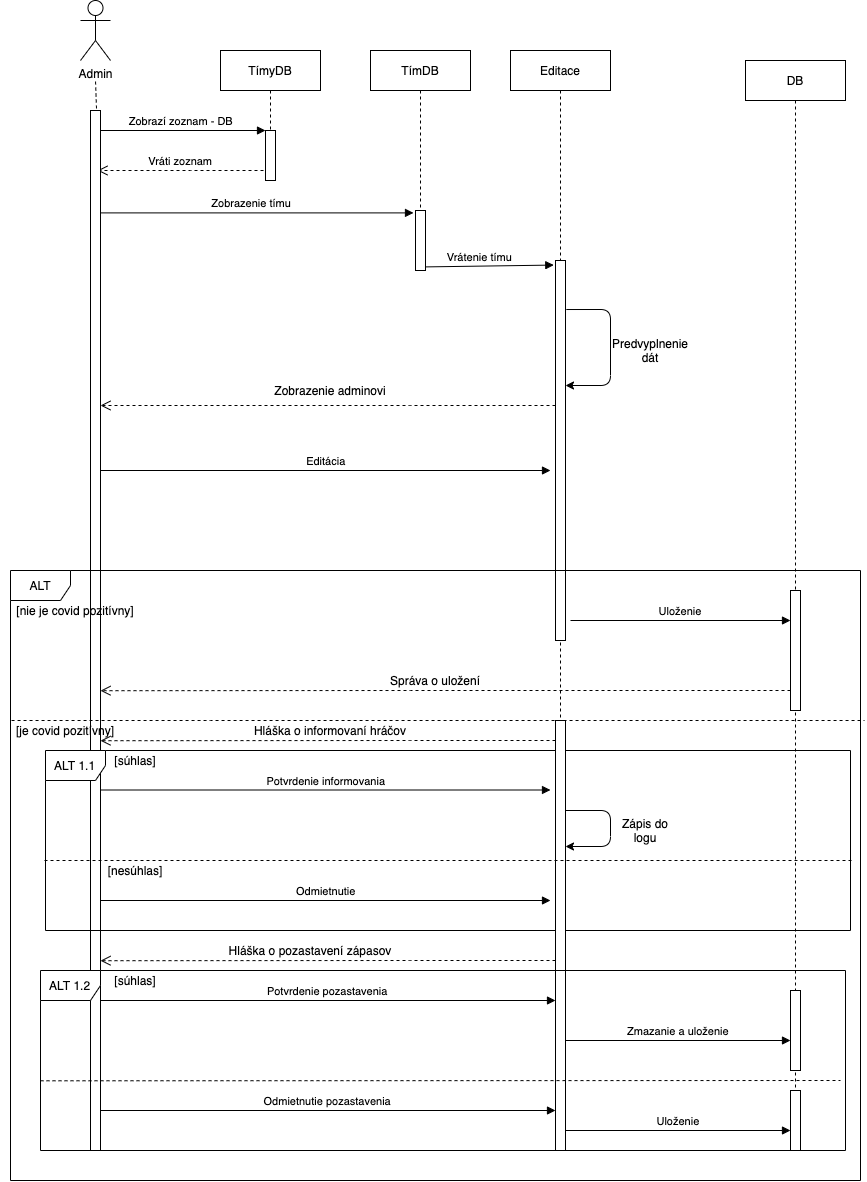

The diagram above was exported from draw.io. Its source (the exported page's mxGraphModel, read from the mxfile embedded in the PNG):
<mxGraphModel dx="760" dy="1134" grid="1" gridSize="10" guides="1" tooltips="1" connect="1" arrows="1" fold="1" page="1" pageScale="1" pageWidth="850" pageHeight="1100" math="0" shadow="0">
  <root>
    <mxCell id="0" />
    <mxCell id="1" parent="0" />
    <mxCell id="3nuBFxr9cyL0pnOWT2aG-5" value="TímyDB" style="shape=umlLifeline;perimeter=lifelinePerimeter;container=1;collapsible=0;recursiveResize=0;rounded=0;shadow=0;strokeWidth=1;" parent="1" vertex="1">
      <mxGeometry x="300" y="80" width="100" height="130" as="geometry" />
    </mxCell>
    <mxCell id="3nuBFxr9cyL0pnOWT2aG-6" value="" style="points=[];perimeter=orthogonalPerimeter;rounded=0;shadow=0;strokeWidth=1;" parent="3nuBFxr9cyL0pnOWT2aG-5" vertex="1">
      <mxGeometry x="45" y="80" width="10" height="50" as="geometry" />
    </mxCell>
    <mxCell id="3nuBFxr9cyL0pnOWT2aG-7" value="Vráti zoznam" style="verticalAlign=bottom;endArrow=open;dashed=1;endSize=8;shadow=0;strokeWidth=1;" parent="1" edge="1">
      <mxGeometry relative="1" as="geometry">
        <mxPoint x="177" y="200" as="targetPoint" />
        <mxPoint x="343" y="200" as="sourcePoint" />
        <Array as="points">
          <mxPoint x="280" y="200" />
        </Array>
      </mxGeometry>
    </mxCell>
    <mxCell id="3nuBFxr9cyL0pnOWT2aG-8" value="Zobrazí zoznam - DB" style="verticalAlign=bottom;endArrow=block;entryX=0;entryY=0;shadow=0;strokeWidth=1;" parent="1" target="3nuBFxr9cyL0pnOWT2aG-6" edge="1">
      <mxGeometry relative="1" as="geometry">
        <mxPoint x="175" y="160" as="sourcePoint" />
      </mxGeometry>
    </mxCell>
    <mxCell id="WHoH6Ti0_YJ518mVtbeu-1" value="TímDB" style="shape=umlLifeline;perimeter=lifelinePerimeter;container=1;collapsible=0;recursiveResize=0;rounded=0;shadow=0;strokeWidth=1;" parent="1" vertex="1">
      <mxGeometry x="450" y="80" width="100" height="220" as="geometry" />
    </mxCell>
    <mxCell id="WHoH6Ti0_YJ518mVtbeu-2" value="" style="points=[];perimeter=orthogonalPerimeter;rounded=0;shadow=0;strokeWidth=1;" parent="WHoH6Ti0_YJ518mVtbeu-1" vertex="1">
      <mxGeometry x="45" y="160" width="10" height="60" as="geometry" />
    </mxCell>
    <mxCell id="WHoH6Ti0_YJ518mVtbeu-3" value="DB" style="shape=umlLifeline;perimeter=lifelinePerimeter;container=1;collapsible=0;recursiveResize=0;rounded=0;shadow=0;strokeWidth=1;" parent="1" vertex="1">
      <mxGeometry x="825" y="90" width="100" height="1060" as="geometry" />
    </mxCell>
    <mxCell id="WHoH6Ti0_YJ518mVtbeu-5" value="Zobrazenie tímu" style="verticalAlign=bottom;endArrow=block;shadow=0;strokeWidth=1;entryX=-0.2;entryY=0.04;entryDx=0;entryDy=0;entryPerimeter=0;" parent="1" target="WHoH6Ti0_YJ518mVtbeu-2" edge="1">
      <mxGeometry relative="1" as="geometry">
        <mxPoint x="169.66666666666652" y="242.39999999999998" as="sourcePoint" />
        <mxPoint x="496" y="256" as="targetPoint" />
      </mxGeometry>
    </mxCell>
    <mxCell id="WHoH6Ti0_YJ518mVtbeu-7" value="Editace" style="shape=umlLifeline;perimeter=lifelinePerimeter;container=1;collapsible=0;recursiveResize=0;rounded=0;shadow=0;strokeWidth=1;" parent="1" vertex="1">
      <mxGeometry x="590" y="80" width="100" height="970" as="geometry" />
    </mxCell>
    <mxCell id="WHoH6Ti0_YJ518mVtbeu-8" value="" style="points=[];perimeter=orthogonalPerimeter;rounded=0;shadow=0;strokeWidth=1;" parent="WHoH6Ti0_YJ518mVtbeu-7" vertex="1">
      <mxGeometry x="45" y="210" width="10" height="380" as="geometry" />
    </mxCell>
    <mxCell id="WHoH6Ti0_YJ518mVtbeu-13" value="" style="endArrow=classic;html=1;exitX=1.082;exitY=0.129;exitDx=0;exitDy=0;exitPerimeter=0;" parent="WHoH6Ti0_YJ518mVtbeu-7" source="WHoH6Ti0_YJ518mVtbeu-8" target="WHoH6Ti0_YJ518mVtbeu-8" edge="1">
      <mxGeometry width="50" height="50" relative="1" as="geometry">
        <mxPoint x="60" y="220" as="sourcePoint" />
        <mxPoint x="110" y="280" as="targetPoint" />
        <Array as="points">
          <mxPoint x="100" y="259" />
          <mxPoint x="100" y="335" />
        </Array>
      </mxGeometry>
    </mxCell>
    <mxCell id="WHoH6Ti0_YJ518mVtbeu-11" value="Vrátenie tímu" style="verticalAlign=bottom;endArrow=block;shadow=0;strokeWidth=1;entryX=-0.171;entryY=0.012;entryDx=0;entryDy=0;entryPerimeter=0;exitX=1;exitY=0.94;exitDx=0;exitDy=0;exitPerimeter=0;" parent="1" source="WHoH6Ti0_YJ518mVtbeu-2" target="WHoH6Ti0_YJ518mVtbeu-8" edge="1">
      <mxGeometry x="-0.145" relative="1" as="geometry">
        <mxPoint x="507" y="270" as="sourcePoint" />
        <mxPoint x="832" y="260.0400000000001" as="targetPoint" />
        <Array as="points" />
        <mxPoint as="offset" />
      </mxGeometry>
    </mxCell>
    <mxCell id="WHoH6Ti0_YJ518mVtbeu-15" value="Predvyplnenie dát" style="text;html=1;strokeColor=none;fillColor=none;align=center;verticalAlign=middle;whiteSpace=wrap;rounded=0;" parent="1" vertex="1">
      <mxGeometry x="710" y="370" width="40" height="20" as="geometry" />
    </mxCell>
    <mxCell id="WHoH6Ti0_YJ518mVtbeu-19" value="" style="verticalAlign=bottom;endArrow=open;dashed=1;endSize=8;shadow=0;strokeWidth=1;" parent="1" source="WHoH6Ti0_YJ518mVtbeu-8" target="WHoH6Ti0_YJ518mVtbeu-23" edge="1">
      <mxGeometry x="-0.9639" y="270" relative="1" as="geometry">
        <mxPoint x="190" y="427" as="targetPoint" />
        <mxPoint x="630" y="427" as="sourcePoint" />
        <Array as="points">
          <mxPoint x="480" y="435" />
        </Array>
        <mxPoint as="offset" />
      </mxGeometry>
    </mxCell>
    <mxCell id="WHoH6Ti0_YJ518mVtbeu-20" value="Zobrazenie adminovi" style="text;html=1;strokeColor=none;fillColor=none;align=center;verticalAlign=middle;whiteSpace=wrap;rounded=0;" parent="1" vertex="1">
      <mxGeometry x="350" y="410" width="120" height="20" as="geometry" />
    </mxCell>
    <mxCell id="WHoH6Ti0_YJ518mVtbeu-21" value="Admin" style="shape=umlActor;verticalLabelPosition=bottom;verticalAlign=top;html=1;outlineConnect=0;" parent="1" vertex="1">
      <mxGeometry x="160" y="30" width="30" height="60" as="geometry" />
    </mxCell>
    <mxCell id="WHoH6Ti0_YJ518mVtbeu-23" value="" style="points=[];perimeter=orthogonalPerimeter;rounded=0;shadow=0;strokeWidth=1;" parent="1" vertex="1">
      <mxGeometry x="170" y="140" width="10" height="1040" as="geometry" />
    </mxCell>
    <mxCell id="WHoH6Ti0_YJ518mVtbeu-29" value="" style="endArrow=none;dashed=1;html=1;" parent="1" edge="1">
      <mxGeometry width="50" height="50" relative="1" as="geometry">
        <mxPoint x="176" y="138" as="sourcePoint" />
        <mxPoint x="175" y="110" as="targetPoint" />
      </mxGeometry>
    </mxCell>
    <mxCell id="WHoH6Ti0_YJ518mVtbeu-31" value="Editácia" style="verticalAlign=bottom;endArrow=block;shadow=0;strokeWidth=1;" parent="1" edge="1">
      <mxGeometry relative="1" as="geometry">
        <mxPoint x="179.99666666666653" y="500.0000000000001" as="sourcePoint" />
        <mxPoint x="630" y="500" as="targetPoint" />
      </mxGeometry>
    </mxCell>
    <mxCell id="WHoH6Ti0_YJ518mVtbeu-35" value="ALT" style="shape=umlFrame;whiteSpace=wrap;html=1;" parent="1" vertex="1">
      <mxGeometry x="90" y="600" width="850" height="610" as="geometry" />
    </mxCell>
    <mxCell id="WHoH6Ti0_YJ518mVtbeu-36" value="" style="endArrow=none;dashed=1;html=1;exitX=0.085;exitY=0;exitDx=0;exitDy=0;exitPerimeter=0;" parent="1" source="OKWJW4vTVZEw48BdGPOo-1" edge="1">
      <mxGeometry width="50" height="50" relative="1" as="geometry">
        <mxPoint x="85.83999999999992" y="749.76" as="sourcePoint" />
        <mxPoint x="944" y="750" as="targetPoint" />
        <Array as="points">
          <mxPoint x="280" y="750" />
        </Array>
      </mxGeometry>
    </mxCell>
    <mxCell id="WHoH6Ti0_YJ518mVtbeu-37" value="[nie je covid pozitívny]" style="text;html=1;strokeColor=none;fillColor=none;align=center;verticalAlign=middle;whiteSpace=wrap;rounded=0;" parent="1" vertex="1">
      <mxGeometry x="90" y="630" width="130" height="20" as="geometry" />
    </mxCell>
    <mxCell id="WHoH6Ti0_YJ518mVtbeu-39" value="Uloženie" style="verticalAlign=bottom;endArrow=block;shadow=0;strokeWidth=1;" parent="1" edge="1">
      <mxGeometry relative="1" as="geometry">
        <mxPoint x="649.9966666666664" y="650" as="sourcePoint" />
        <mxPoint x="870" y="650" as="targetPoint" />
      </mxGeometry>
    </mxCell>
    <mxCell id="WHoH6Ti0_YJ518mVtbeu-42" value="" style="verticalAlign=bottom;endArrow=open;dashed=1;endSize=8;shadow=0;strokeWidth=1;entryX=1;entryY=0.31;entryDx=0;entryDy=0;entryPerimeter=0;" parent="1" edge="1">
      <mxGeometry x="-0.9639" y="270" relative="1" as="geometry">
        <mxPoint x="180" y="720.1999999999998" as="targetPoint" />
        <mxPoint x="870" y="720" as="sourcePoint" />
        <Array as="points">
          <mxPoint x="480" y="720" />
        </Array>
        <mxPoint as="offset" />
      </mxGeometry>
    </mxCell>
    <mxCell id="WHoH6Ti0_YJ518mVtbeu-44" value="Správa o uložení" style="text;html=1;strokeColor=none;fillColor=none;align=center;verticalAlign=middle;whiteSpace=wrap;rounded=0;" parent="1" vertex="1">
      <mxGeometry x="425" y="700" width="180" height="20" as="geometry" />
    </mxCell>
    <mxCell id="WHoH6Ti0_YJ518mVtbeu-45" value="ALT 1.1" style="shape=umlFrame;whiteSpace=wrap;html=1;" parent="1" vertex="1">
      <mxGeometry x="125" y="780" width="805" height="180" as="geometry" />
    </mxCell>
    <mxCell id="WHoH6Ti0_YJ518mVtbeu-4" value="" style="points=[];perimeter=orthogonalPerimeter;rounded=0;shadow=0;strokeWidth=1;" parent="1" vertex="1">
      <mxGeometry x="870" y="620" width="10" height="120" as="geometry" />
    </mxCell>
    <mxCell id="WHoH6Ti0_YJ518mVtbeu-50" value="" style="points=[];perimeter=orthogonalPerimeter;rounded=0;shadow=0;strokeWidth=1;" parent="1" vertex="1">
      <mxGeometry x="635" y="750" width="10" height="430" as="geometry" />
    </mxCell>
    <mxCell id="WHoH6Ti0_YJ518mVtbeu-53" value="" style="verticalAlign=bottom;endArrow=open;dashed=1;endSize=8;shadow=0;strokeWidth=1;entryX=1;entryY=0.31;entryDx=0;entryDy=0;entryPerimeter=0;" parent="1" source="WHoH6Ti0_YJ518mVtbeu-50" edge="1">
      <mxGeometry x="-0.9639" y="270" relative="1" as="geometry">
        <mxPoint x="180.00000000000023" y="770.1999999999998" as="targetPoint" />
        <mxPoint x="630" y="770" as="sourcePoint" />
        <Array as="points">
          <mxPoint x="480" y="770" />
        </Array>
        <mxPoint as="offset" />
      </mxGeometry>
    </mxCell>
    <mxCell id="WHoH6Ti0_YJ518mVtbeu-55" value="Hláška o informovaní hráčov" style="text;html=1;strokeColor=none;fillColor=none;align=center;verticalAlign=middle;whiteSpace=wrap;rounded=0;" parent="1" vertex="1">
      <mxGeometry x="320" y="750" width="180" height="20" as="geometry" />
    </mxCell>
    <mxCell id="WHoH6Ti0_YJ518mVtbeu-56" value="[súhlas]" style="text;html=1;strokeColor=none;fillColor=none;align=center;verticalAlign=middle;whiteSpace=wrap;rounded=0;" parent="1" vertex="1">
      <mxGeometry x="160" y="780" width="110" height="20" as="geometry" />
    </mxCell>
    <mxCell id="WHoH6Ti0_YJ518mVtbeu-59" value="Potvrdenie informovania" style="verticalAlign=bottom;endArrow=block;shadow=0;strokeWidth=1;" parent="1" edge="1">
      <mxGeometry relative="1" as="geometry">
        <mxPoint x="179.99666666666644" y="819.5" as="sourcePoint" />
        <mxPoint x="630" y="819.5" as="targetPoint" />
      </mxGeometry>
    </mxCell>
    <mxCell id="OKWJW4vTVZEw48BdGPOo-1" value="[je covid pozitívny]" style="text;html=1;strokeColor=none;fillColor=none;align=center;verticalAlign=middle;whiteSpace=wrap;rounded=0;" vertex="1" parent="1">
      <mxGeometry x="80" y="750" width="130" height="20" as="geometry" />
    </mxCell>
    <mxCell id="OKWJW4vTVZEw48BdGPOo-3" value="" style="endArrow=none;dashed=1;html=1;" edge="1" parent="1">
      <mxGeometry width="50" height="50" relative="1" as="geometry">
        <mxPoint x="124" y="890" as="sourcePoint" />
        <mxPoint x="931" y="890" as="targetPoint" />
        <Array as="points" />
      </mxGeometry>
    </mxCell>
    <mxCell id="OKWJW4vTVZEw48BdGPOo-6" value="" style="endArrow=classic;html=1;" edge="1" parent="1">
      <mxGeometry width="50" height="50" relative="1" as="geometry">
        <mxPoint x="645" y="840" as="sourcePoint" />
        <mxPoint x="645" y="876" as="targetPoint" />
        <Array as="points">
          <mxPoint x="690" y="840" />
          <mxPoint x="690" y="876" />
        </Array>
      </mxGeometry>
    </mxCell>
    <mxCell id="OKWJW4vTVZEw48BdGPOo-7" value="Zápis do logu" style="text;html=1;strokeColor=none;fillColor=none;align=center;verticalAlign=middle;whiteSpace=wrap;rounded=0;" vertex="1" parent="1">
      <mxGeometry x="700" y="850" width="50" height="20" as="geometry" />
    </mxCell>
    <mxCell id="OKWJW4vTVZEw48BdGPOo-8" value="[nesúhlas]" style="text;html=1;strokeColor=none;fillColor=none;align=center;verticalAlign=middle;whiteSpace=wrap;rounded=0;" vertex="1" parent="1">
      <mxGeometry x="160" y="890" width="110" height="20" as="geometry" />
    </mxCell>
    <mxCell id="OKWJW4vTVZEw48BdGPOo-9" value="Odmietnutie" style="verticalAlign=bottom;endArrow=block;shadow=0;strokeWidth=1;" edge="1" parent="1">
      <mxGeometry relative="1" as="geometry">
        <mxPoint x="179.99666666666633" y="929.9999999999998" as="sourcePoint" />
        <mxPoint x="630" y="929.9999999999998" as="targetPoint" />
      </mxGeometry>
    </mxCell>
    <mxCell id="OKWJW4vTVZEw48BdGPOo-10" value="ALT 1.2" style="shape=umlFrame;whiteSpace=wrap;html=1;" vertex="1" parent="1">
      <mxGeometry x="120" y="1000" width="805" height="180" as="geometry" />
    </mxCell>
    <mxCell id="OKWJW4vTVZEw48BdGPOo-11" value="" style="points=[];perimeter=orthogonalPerimeter;rounded=0;shadow=0;strokeWidth=1;" vertex="1" parent="1">
      <mxGeometry x="870" y="1020" width="10" height="80" as="geometry" />
    </mxCell>
    <mxCell id="OKWJW4vTVZEw48BdGPOo-12" value="" style="verticalAlign=bottom;endArrow=open;dashed=1;endSize=8;shadow=0;strokeWidth=1;entryX=1;entryY=0.31;entryDx=0;entryDy=0;entryPerimeter=0;" edge="1" parent="1">
      <mxGeometry x="-0.9639" y="270" relative="1" as="geometry">
        <mxPoint x="180.00000000000023" y="990.1999999999998" as="targetPoint" />
        <mxPoint x="635" y="990" as="sourcePoint" />
        <Array as="points">
          <mxPoint x="480" y="990" />
        </Array>
        <mxPoint as="offset" />
      </mxGeometry>
    </mxCell>
    <mxCell id="OKWJW4vTVZEw48BdGPOo-13" value="Hláška o pozastavení zápasov" style="text;html=1;strokeColor=none;fillColor=none;align=center;verticalAlign=middle;whiteSpace=wrap;rounded=0;" vertex="1" parent="1">
      <mxGeometry x="300" y="970" width="180" height="20" as="geometry" />
    </mxCell>
    <mxCell id="OKWJW4vTVZEw48BdGPOo-14" value="[súhlas]" style="text;html=1;strokeColor=none;fillColor=none;align=center;verticalAlign=middle;whiteSpace=wrap;rounded=0;" vertex="1" parent="1">
      <mxGeometry x="160" y="1000" width="110" height="20" as="geometry" />
    </mxCell>
    <mxCell id="OKWJW4vTVZEw48BdGPOo-19" value="" style="endArrow=none;dashed=1;html=1;" edge="1" parent="1">
      <mxGeometry width="50" height="50" relative="1" as="geometry">
        <mxPoint x="120" y="1110.29" as="sourcePoint" />
        <mxPoint x="920" y="1110" as="targetPoint" />
        <Array as="points" />
      </mxGeometry>
    </mxCell>
    <mxCell id="OKWJW4vTVZEw48BdGPOo-20" value="Potvrdenie pozastavenia" style="verticalAlign=bottom;endArrow=block;shadow=0;strokeWidth=1;" edge="1" parent="1">
      <mxGeometry relative="1" as="geometry">
        <mxPoint x="180" y="1030" as="sourcePoint" />
        <mxPoint x="635" y="1029.9999999999998" as="targetPoint" />
      </mxGeometry>
    </mxCell>
    <mxCell id="OKWJW4vTVZEw48BdGPOo-23" value="Odmietnutie pozastavenia" style="verticalAlign=bottom;endArrow=block;shadow=0;strokeWidth=1;" edge="1" parent="1">
      <mxGeometry relative="1" as="geometry">
        <mxPoint x="180.0000000000001" y="1140" as="sourcePoint" />
        <mxPoint x="635" y="1140" as="targetPoint" />
      </mxGeometry>
    </mxCell>
    <mxCell id="OKWJW4vTVZEw48BdGPOo-24" value="" style="points=[];perimeter=orthogonalPerimeter;rounded=0;shadow=0;strokeWidth=1;" vertex="1" parent="1">
      <mxGeometry x="870" y="1120" width="10" height="60" as="geometry" />
    </mxCell>
    <mxCell id="OKWJW4vTVZEw48BdGPOo-25" value="Zmazanie a uloženie" style="verticalAlign=bottom;endArrow=block;shadow=0;strokeWidth=1;" edge="1" parent="1">
      <mxGeometry relative="1" as="geometry">
        <mxPoint x="644.9966666666664" y="1070" as="sourcePoint" />
        <mxPoint x="870" y="1070" as="targetPoint" />
      </mxGeometry>
    </mxCell>
    <mxCell id="OKWJW4vTVZEw48BdGPOo-27" value="Uloženie" style="verticalAlign=bottom;endArrow=block;shadow=0;strokeWidth=1;" edge="1" parent="1">
      <mxGeometry relative="1" as="geometry">
        <mxPoint x="644.9966666666664" y="1160" as="sourcePoint" />
        <mxPoint x="870" y="1160" as="targetPoint" />
      </mxGeometry>
    </mxCell>
  </root>
</mxGraphModel>